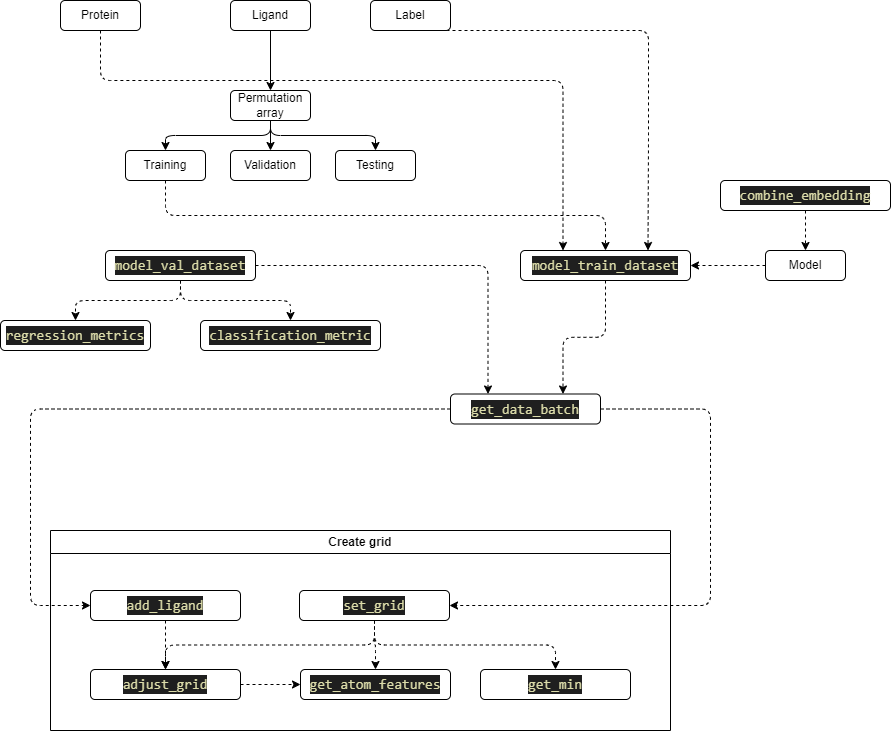

The diagram above was exported from draw.io. Its source (the exported page's mxGraphModel, read from the mxfile embedded in the PNG):
<mxGraphModel dx="725" dy="563" grid="1" gridSize="10" guides="1" tooltips="1" connect="1" arrows="1" fold="1" page="1" pageScale="1" pageWidth="1169" pageHeight="827" math="0" shadow="0">
  <root>
    <mxCell id="0" />
    <mxCell id="1" parent="0" />
    <mxCell id="48" style="edgeStyle=orthogonalEdgeStyle;html=1;exitX=0.5;exitY=1;exitDx=0;exitDy=0;entryX=0.25;entryY=0;entryDx=0;entryDy=0;dashed=1;" parent="1" source="2" target="29" edge="1">
      <mxGeometry relative="1" as="geometry">
        <Array as="points">
          <mxPoint x="110" y="100" />
          <mxPoint x="573" y="100" />
        </Array>
      </mxGeometry>
    </mxCell>
    <mxCell id="2" value="Protein" style="rounded=1;whiteSpace=wrap;html=1;" parent="1" vertex="1">
      <mxGeometry x="70" y="20" width="80" height="30" as="geometry" />
    </mxCell>
    <mxCell id="6" value="" style="edgeStyle=none;html=1;" parent="1" source="3" target="5" edge="1">
      <mxGeometry relative="1" as="geometry" />
    </mxCell>
    <mxCell id="3" value="Ligand" style="rounded=1;whiteSpace=wrap;html=1;" parent="1" vertex="1">
      <mxGeometry x="240" y="20" width="80" height="30" as="geometry" />
    </mxCell>
    <mxCell id="50" style="edgeStyle=orthogonalEdgeStyle;html=1;exitX=0.5;exitY=1;exitDx=0;exitDy=0;entryX=0.75;entryY=0;entryDx=0;entryDy=0;dashed=1;" parent="1" source="4" target="29" edge="1">
      <mxGeometry relative="1" as="geometry">
        <Array as="points">
          <mxPoint x="658" y="50" />
          <mxPoint x="658" y="160" />
        </Array>
      </mxGeometry>
    </mxCell>
    <mxCell id="4" value="Label" style="rounded=1;whiteSpace=wrap;html=1;" parent="1" vertex="1">
      <mxGeometry x="380" y="20" width="80" height="30" as="geometry" />
    </mxCell>
    <mxCell id="12" style="edgeStyle=orthogonalEdgeStyle;html=1;exitX=0.5;exitY=1;exitDx=0;exitDy=0;entryX=0.5;entryY=0;entryDx=0;entryDy=0;" parent="1" source="5" target="8" edge="1">
      <mxGeometry relative="1" as="geometry" />
    </mxCell>
    <mxCell id="13" style="edgeStyle=orthogonalEdgeStyle;html=1;exitX=0.5;exitY=1;exitDx=0;exitDy=0;entryX=0.5;entryY=0;entryDx=0;entryDy=0;" parent="1" source="5" target="9" edge="1">
      <mxGeometry relative="1" as="geometry" />
    </mxCell>
    <mxCell id="14" style="edgeStyle=orthogonalEdgeStyle;html=1;exitX=0.5;exitY=1;exitDx=0;exitDy=0;entryX=0.5;entryY=0;entryDx=0;entryDy=0;" parent="1" source="5" target="10" edge="1">
      <mxGeometry relative="1" as="geometry" />
    </mxCell>
    <mxCell id="5" value="Permutation&lt;br&gt;array" style="rounded=1;whiteSpace=wrap;html=1;" parent="1" vertex="1">
      <mxGeometry x="240" y="110" width="80" height="30" as="geometry" />
    </mxCell>
    <mxCell id="49" style="edgeStyle=orthogonalEdgeStyle;html=1;exitX=0.5;exitY=1;exitDx=0;exitDy=0;entryX=0.5;entryY=0;entryDx=0;entryDy=0;dashed=1;" parent="1" source="8" target="29" edge="1">
      <mxGeometry relative="1" as="geometry" />
    </mxCell>
    <mxCell id="8" value="Training" style="rounded=1;whiteSpace=wrap;html=1;" parent="1" vertex="1">
      <mxGeometry x="135" y="170" width="80" height="30" as="geometry" />
    </mxCell>
    <mxCell id="9" value="Validation" style="rounded=1;whiteSpace=wrap;html=1;" parent="1" vertex="1">
      <mxGeometry x="240" y="170" width="80" height="30" as="geometry" />
    </mxCell>
    <mxCell id="10" value="Testing" style="rounded=1;whiteSpace=wrap;html=1;" parent="1" vertex="1">
      <mxGeometry x="345" y="170" width="80" height="30" as="geometry" />
    </mxCell>
    <mxCell id="SzPr91MCSzdIDnNbJNKZ-14" value="Create grid" style="swimlane;whiteSpace=wrap;html=1;" parent="1" vertex="1">
      <mxGeometry x="60" y="550" width="620" height="200" as="geometry">
        <mxRectangle x="10" y="470" width="140" height="30" as="alternateBounds" />
      </mxGeometry>
    </mxCell>
    <mxCell id="SzPr91MCSzdIDnNbJNKZ-15" value="&lt;div style=&quot;color: rgb(204, 204, 204); background-color: rgb(31, 31, 31); font-family: Consolas, &amp;quot;Courier New&amp;quot;, monospace; font-size: 14px; line-height: 19px;&quot;&gt;&lt;span style=&quot;color: #dcdcaa;&quot;&gt;get_atom_features&lt;/span&gt;&lt;/div&gt;" style="rounded=1;whiteSpace=wrap;html=1;" parent="SzPr91MCSzdIDnNbJNKZ-14" vertex="1">
      <mxGeometry x="250" y="139" width="150" height="30" as="geometry" />
    </mxCell>
    <mxCell id="SzPr91MCSzdIDnNbJNKZ-16" value="&lt;div style=&quot;color: rgb(204, 204, 204); background-color: rgb(31, 31, 31); font-family: Consolas, &amp;quot;Courier New&amp;quot;, monospace; font-size: 14px; line-height: 19px;&quot;&gt;&lt;div style=&quot;line-height: 19px;&quot;&gt;&lt;span style=&quot;color: #dcdcaa;&quot;&gt;get_min&lt;/span&gt;&lt;/div&gt;&lt;/div&gt;" style="rounded=1;whiteSpace=wrap;html=1;flipV=1;flipH=0;" parent="SzPr91MCSzdIDnNbJNKZ-14" vertex="1">
      <mxGeometry x="430" y="139" width="150" height="30" as="geometry" />
    </mxCell>
    <mxCell id="SzPr91MCSzdIDnNbJNKZ-17" value="" style="edgeStyle=orthogonalEdgeStyle;html=1;dashed=1;" parent="SzPr91MCSzdIDnNbJNKZ-14" source="SzPr91MCSzdIDnNbJNKZ-18" target="SzPr91MCSzdIDnNbJNKZ-15" edge="1">
      <mxGeometry relative="1" as="geometry" />
    </mxCell>
    <mxCell id="SzPr91MCSzdIDnNbJNKZ-18" value="&lt;div style=&quot;color: rgb(204, 204, 204); background-color: rgb(31, 31, 31); font-family: Consolas, &amp;quot;Courier New&amp;quot;, monospace; font-size: 14px; line-height: 19px;&quot;&gt;&lt;div style=&quot;line-height: 19px;&quot;&gt;&lt;span style=&quot;color: #dcdcaa;&quot;&gt;adjust_grid&lt;/span&gt;&lt;/div&gt;&lt;/div&gt;" style="rounded=1;whiteSpace=wrap;html=1;" parent="SzPr91MCSzdIDnNbJNKZ-14" vertex="1">
      <mxGeometry x="40" y="139" width="150" height="30" as="geometry" />
    </mxCell>
    <mxCell id="16" style="edgeStyle=orthogonalEdgeStyle;html=1;exitX=0.5;exitY=1;exitDx=0;exitDy=0;entryX=0.5;entryY=0;entryDx=0;entryDy=0;dashed=1;" parent="SzPr91MCSzdIDnNbJNKZ-14" source="SzPr91MCSzdIDnNbJNKZ-22" target="SzPr91MCSzdIDnNbJNKZ-15" edge="1">
      <mxGeometry relative="1" as="geometry" />
    </mxCell>
    <mxCell id="17" style="edgeStyle=orthogonalEdgeStyle;html=1;exitX=0.5;exitY=1;exitDx=0;exitDy=0;entryX=0.5;entryY=0;entryDx=0;entryDy=0;dashed=1;" parent="SzPr91MCSzdIDnNbJNKZ-14" source="SzPr91MCSzdIDnNbJNKZ-22" target="SzPr91MCSzdIDnNbJNKZ-18" edge="1">
      <mxGeometry relative="1" as="geometry" />
    </mxCell>
    <mxCell id="19" style="edgeStyle=orthogonalEdgeStyle;html=1;exitX=0.5;exitY=1;exitDx=0;exitDy=0;entryX=0.5;entryY=0;entryDx=0;entryDy=0;dashed=1;" parent="SzPr91MCSzdIDnNbJNKZ-14" source="SzPr91MCSzdIDnNbJNKZ-22" target="SzPr91MCSzdIDnNbJNKZ-16" edge="1">
      <mxGeometry relative="1" as="geometry" />
    </mxCell>
    <mxCell id="SzPr91MCSzdIDnNbJNKZ-22" value="&lt;div style=&quot;color: rgb(204, 204, 204); background-color: rgb(31, 31, 31); font-family: Consolas, &amp;quot;Courier New&amp;quot;, monospace; font-size: 14px; line-height: 19px;&quot;&gt;&lt;div style=&quot;line-height: 19px;&quot;&gt;&lt;div style=&quot;line-height: 19px;&quot;&gt;&lt;span style=&quot;color: #dcdcaa;&quot;&gt;set_grid&lt;/span&gt;&lt;/div&gt;&lt;/div&gt;&lt;/div&gt;" style="rounded=1;whiteSpace=wrap;html=1;flipV=1;flipH=0;" parent="SzPr91MCSzdIDnNbJNKZ-14" vertex="1">
      <mxGeometry x="249" y="60" width="150" height="30" as="geometry" />
    </mxCell>
    <mxCell id="SzPr91MCSzdIDnNbJNKZ-23" value="" style="edgeStyle=orthogonalEdgeStyle;html=1;dashed=1;" parent="SzPr91MCSzdIDnNbJNKZ-14" source="SzPr91MCSzdIDnNbJNKZ-24" target="SzPr91MCSzdIDnNbJNKZ-18" edge="1">
      <mxGeometry relative="1" as="geometry" />
    </mxCell>
    <mxCell id="SzPr91MCSzdIDnNbJNKZ-24" value="&lt;div style=&quot;color: rgb(204, 204, 204); background-color: rgb(31, 31, 31); font-family: Consolas, &amp;quot;Courier New&amp;quot;, monospace; font-size: 14px; line-height: 19px;&quot;&gt;&lt;div style=&quot;line-height: 19px;&quot;&gt;&lt;div style=&quot;line-height: 19px;&quot;&gt;&lt;span style=&quot;color: #dcdcaa;&quot;&gt;add_ligand&lt;/span&gt;&lt;/div&gt;&lt;/div&gt;&lt;/div&gt;" style="rounded=1;whiteSpace=wrap;html=1;flipV=1;flipH=0;" parent="SzPr91MCSzdIDnNbJNKZ-14" vertex="1">
      <mxGeometry x="40" y="60" width="150" height="30" as="geometry" />
    </mxCell>
    <mxCell id="54" style="edgeStyle=orthogonalEdgeStyle;html=1;exitX=0;exitY=0.5;exitDx=0;exitDy=0;entryX=0;entryY=0.5;entryDx=0;entryDy=0;dashed=1;" parent="1" source="SzPr91MCSzdIDnNbJNKZ-35" target="SzPr91MCSzdIDnNbJNKZ-24" edge="1">
      <mxGeometry relative="1" as="geometry">
        <Array as="points">
          <mxPoint x="40" y="429" />
          <mxPoint x="40" y="625" />
        </Array>
      </mxGeometry>
    </mxCell>
    <mxCell id="55" style="edgeStyle=orthogonalEdgeStyle;html=1;exitX=1;exitY=0.5;exitDx=0;exitDy=0;entryX=1;entryY=0.5;entryDx=0;entryDy=0;dashed=1;" parent="1" source="SzPr91MCSzdIDnNbJNKZ-35" target="SzPr91MCSzdIDnNbJNKZ-22" edge="1">
      <mxGeometry relative="1" as="geometry">
        <Array as="points">
          <mxPoint x="720" y="429" />
          <mxPoint x="720" y="625" />
        </Array>
      </mxGeometry>
    </mxCell>
    <mxCell id="SzPr91MCSzdIDnNbJNKZ-35" value="&lt;div style=&quot;color: rgb(204, 204, 204); background-color: rgb(31, 31, 31); font-family: Consolas, &amp;quot;Courier New&amp;quot;, monospace; font-size: 14px; line-height: 19px;&quot;&gt;&lt;div style=&quot;line-height: 19px;&quot;&gt;&lt;div style=&quot;line-height: 19px;&quot;&gt;&lt;div style=&quot;line-height: 19px;&quot;&gt;&lt;span style=&quot;color: #dcdcaa;&quot;&gt;get_data_batch&lt;/span&gt;&lt;/div&gt;&lt;/div&gt;&lt;/div&gt;&lt;/div&gt;" style="rounded=1;whiteSpace=wrap;html=1;" parent="1" vertex="1">
      <mxGeometry x="460" y="413.5" width="150" height="30" as="geometry" />
    </mxCell>
    <mxCell id="24" value="&lt;div style=&quot;color: rgb(204, 204, 204); background-color: rgb(31, 31, 31); font-family: Consolas, &amp;quot;Courier New&amp;quot;, monospace; font-size: 14px; line-height: 19px;&quot;&gt;&lt;div style=&quot;line-height: 19px;&quot;&gt;&lt;div style=&quot;line-height: 19px;&quot;&gt;&lt;div style=&quot;line-height: 19px;&quot;&gt;&lt;div style=&quot;line-height: 19px;&quot;&gt;&lt;span style=&quot;color: #dcdcaa;&quot;&gt;regression_metrics&lt;/span&gt;&lt;/div&gt;&lt;/div&gt;&lt;/div&gt;&lt;/div&gt;&lt;/div&gt;" style="rounded=1;whiteSpace=wrap;html=1;" parent="1" vertex="1">
      <mxGeometry x="10" y="340" width="150" height="30" as="geometry" />
    </mxCell>
    <mxCell id="25" value="&lt;div style=&quot;color: rgb(204, 204, 204); background-color: rgb(31, 31, 31); font-family: Consolas, &amp;quot;Courier New&amp;quot;, monospace; font-size: 14px; line-height: 19px;&quot;&gt;&lt;div style=&quot;line-height: 19px;&quot;&gt;&lt;div style=&quot;line-height: 19px;&quot;&gt;&lt;div style=&quot;line-height: 19px;&quot;&gt;&lt;div style=&quot;line-height: 19px;&quot;&gt;&lt;div style=&quot;line-height: 19px;&quot;&gt;&lt;span style=&quot;color: #dcdcaa;&quot;&gt;classification_metric&lt;/span&gt;&lt;/div&gt;&lt;/div&gt;&lt;/div&gt;&lt;/div&gt;&lt;/div&gt;&lt;/div&gt;" style="rounded=1;whiteSpace=wrap;html=1;" parent="1" vertex="1">
      <mxGeometry x="210" y="340" width="180" height="30" as="geometry" />
    </mxCell>
    <mxCell id="27" style="edgeStyle=orthogonalEdgeStyle;html=1;exitX=0.5;exitY=1;exitDx=0;exitDy=0;entryX=0.5;entryY=0;entryDx=0;entryDy=0;dashed=1;" parent="1" source="26" target="24" edge="1">
      <mxGeometry relative="1" as="geometry" />
    </mxCell>
    <mxCell id="28" style="edgeStyle=orthogonalEdgeStyle;html=1;exitX=0.5;exitY=1;exitDx=0;exitDy=0;entryX=0.5;entryY=0;entryDx=0;entryDy=0;dashed=1;" parent="1" source="26" target="25" edge="1">
      <mxGeometry relative="1" as="geometry" />
    </mxCell>
    <mxCell id="34" style="edgeStyle=orthogonalEdgeStyle;html=1;exitX=1;exitY=0.5;exitDx=0;exitDy=0;entryX=0.25;entryY=0;entryDx=0;entryDy=0;dashed=1;" parent="1" source="26" target="SzPr91MCSzdIDnNbJNKZ-35" edge="1">
      <mxGeometry relative="1" as="geometry" />
    </mxCell>
    <mxCell id="26" value="&lt;div style=&quot;color: rgb(204, 204, 204); background-color: rgb(31, 31, 31); font-family: Consolas, &amp;quot;Courier New&amp;quot;, monospace; font-size: 14px; line-height: 19px;&quot;&gt;&lt;div style=&quot;line-height: 19px;&quot;&gt;&lt;div style=&quot;line-height: 19px;&quot;&gt;&lt;div style=&quot;line-height: 19px;&quot;&gt;&lt;div style=&quot;line-height: 19px;&quot;&gt;&lt;div style=&quot;line-height: 19px;&quot;&gt;&lt;span style=&quot;color: #dcdcaa;&quot;&gt;model_val_dataset&lt;/span&gt;&lt;/div&gt;&lt;/div&gt;&lt;/div&gt;&lt;/div&gt;&lt;/div&gt;&lt;/div&gt;" style="rounded=1;whiteSpace=wrap;html=1;" parent="1" vertex="1">
      <mxGeometry x="115" y="270" width="150" height="30" as="geometry" />
    </mxCell>
    <mxCell id="51" style="edgeStyle=orthogonalEdgeStyle;html=1;exitX=0.5;exitY=1;exitDx=0;exitDy=0;dashed=1;entryX=0.75;entryY=0;entryDx=0;entryDy=0;" parent="1" source="29" target="SzPr91MCSzdIDnNbJNKZ-35" edge="1">
      <mxGeometry relative="1" as="geometry">
        <mxPoint x="580" y="410" as="targetPoint" />
      </mxGeometry>
    </mxCell>
    <mxCell id="29" value="&lt;div style=&quot;color: rgb(204, 204, 204); background-color: rgb(31, 31, 31); font-family: Consolas, &amp;quot;Courier New&amp;quot;, monospace; font-size: 14px; line-height: 19px;&quot;&gt;&lt;div style=&quot;line-height: 19px;&quot;&gt;&lt;div style=&quot;line-height: 19px;&quot;&gt;&lt;div style=&quot;line-height: 19px;&quot;&gt;&lt;div style=&quot;line-height: 19px;&quot;&gt;&lt;div style=&quot;line-height: 19px;&quot;&gt;&lt;div style=&quot;line-height: 19px;&quot;&gt;&lt;span style=&quot;color: #dcdcaa;&quot;&gt;model_train_dataset&lt;/span&gt;&lt;/div&gt;&lt;/div&gt;&lt;/div&gt;&lt;/div&gt;&lt;/div&gt;&lt;/div&gt;&lt;/div&gt;" style="rounded=1;whiteSpace=wrap;html=1;" parent="1" vertex="1">
      <mxGeometry x="530" y="270" width="170" height="30" as="geometry" />
    </mxCell>
    <mxCell id="46" value="" style="edgeStyle=orthogonalEdgeStyle;html=1;dashed=1;" parent="1" source="41" target="42" edge="1">
      <mxGeometry relative="1" as="geometry" />
    </mxCell>
    <mxCell id="41" value="&lt;div style=&quot;color: rgb(204, 204, 204); background-color: rgb(31, 31, 31); font-family: Consolas, &amp;quot;Courier New&amp;quot;, monospace; font-size: 14px; line-height: 19px;&quot;&gt;&lt;div style=&quot;line-height: 19px;&quot;&gt;&lt;div style=&quot;line-height: 19px;&quot;&gt;&lt;div style=&quot;line-height: 19px;&quot;&gt;&lt;div style=&quot;line-height: 19px;&quot;&gt;&lt;div style=&quot;line-height: 19px;&quot;&gt;&lt;div style=&quot;line-height: 19px;&quot;&gt;&lt;div style=&quot;line-height: 19px;&quot;&gt;&lt;span style=&quot;color: #dcdcaa;&quot;&gt;combine_embedding&lt;/span&gt;&lt;/div&gt;&lt;/div&gt;&lt;/div&gt;&lt;/div&gt;&lt;/div&gt;&lt;/div&gt;&lt;/div&gt;&lt;/div&gt;" style="rounded=1;whiteSpace=wrap;html=1;" parent="1" vertex="1">
      <mxGeometry x="730" y="200" width="170" height="30" as="geometry" />
    </mxCell>
    <mxCell id="45" style="edgeStyle=orthogonalEdgeStyle;html=1;entryX=1;entryY=0.5;entryDx=0;entryDy=0;dashed=1;" parent="1" source="42" target="29" edge="1">
      <mxGeometry relative="1" as="geometry" />
    </mxCell>
    <mxCell id="42" value="Model" style="rounded=1;whiteSpace=wrap;html=1;" parent="1" vertex="1">
      <mxGeometry x="775" y="270" width="80" height="30" as="geometry" />
    </mxCell>
  </root>
</mxGraphModel>